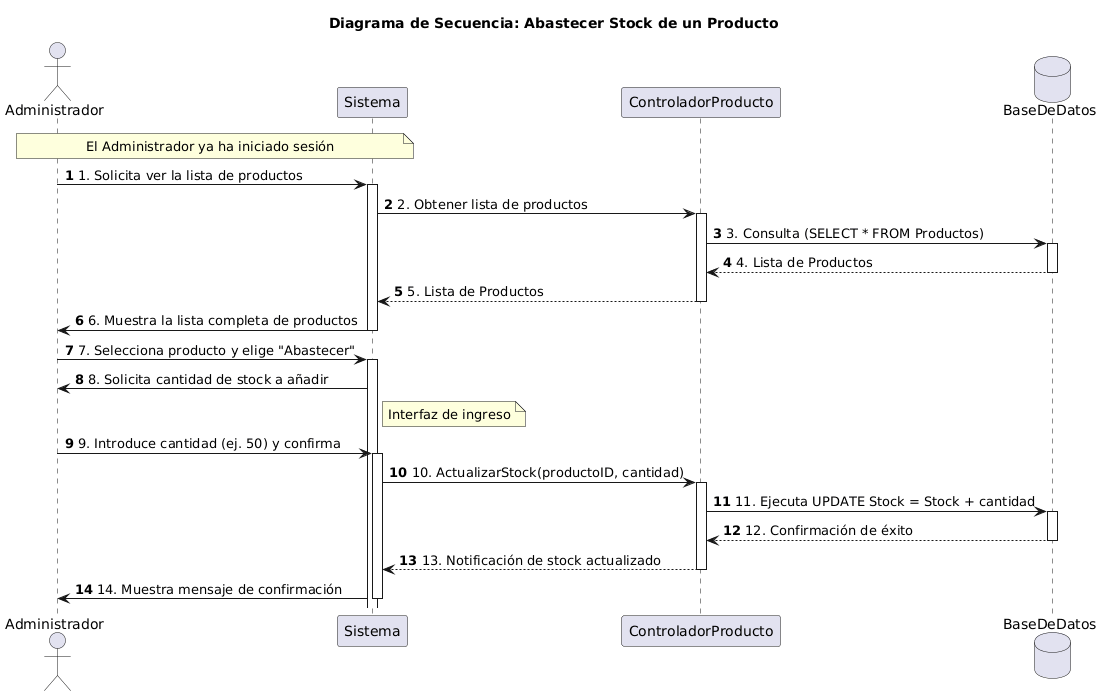

The diagram above was rendered by PlantUML. Its source (embedded in the PNG):
@startuml
title Diagrama de Secuencia: Abastecer Stock de un Producto

actor "Administrador" as A
participant "Sistema" as S
participant "ControladorProducto" as C
database "BaseDeDatos" as D

autonumber

note over A, S: El Administrador ya ha iniciado sesión

A -> S: 1. Solicita ver la lista de productos
activate S

S -> C: 2. Obtener lista de productos
activate C

C -> D: 3. Consulta (SELECT * FROM Productos)
activate D

D --> C: 4. Lista de Productos
deactivate D

C --> S: 5. Lista de Productos
deactivate C

S -> A: 6. Muestra la lista completa de productos
deactivate S

A -> S: 7. Selecciona producto y elige "Abastecer"
activate S

S -> A: 8. Solicita cantidad de stock a añadir
note right of S: Interfaz de ingreso

A -> S: 9. Introduce cantidad (ej. 50) y confirma
activate S

S -> C: 10. ActualizarStock(productoID, cantidad)
activate C

C -> D: 11. Ejecuta UPDATE Stock = Stock + cantidad
activate D

D --> C: 12. Confirmación de éxito
deactivate D

C --> S: 13. Notificación de stock actualizado
deactivate C

S -> A: 14. Muestra mensaje de confirmación
deactivate S
@enduml